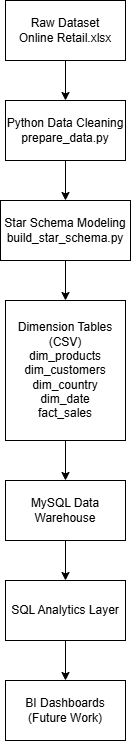

The diagram above was exported from draw.io. Its source (the exported page's mxGraphModel, read from the mxfile embedded in the PNG):
<mxGraphModel dx="1377" dy="798" grid="1" gridSize="10" guides="1" tooltips="1" connect="1" arrows="1" fold="1" page="1" pageScale="1" pageWidth="827" pageHeight="1169" math="0" shadow="0">
  <root>
    <mxCell id="0" />
    <mxCell id="1" parent="0" />
    <mxCell id="CaEXKQcRdC4Kd4RSUVnK-18" edge="1" parent="1" source="CaEXKQcRdC4Kd4RSUVnK-2" style="edgeStyle=orthogonalEdgeStyle;rounded=0;orthogonalLoop=1;jettySize=auto;html=1;exitX=0.5;exitY=1;exitDx=0;exitDy=0;entryX=0.5;entryY=0;entryDx=0;entryDy=0;" target="CaEXKQcRdC4Kd4RSUVnK-4">
      <mxGeometry relative="1" as="geometry" />
    </mxCell>
    <mxCell id="CaEXKQcRdC4Kd4RSUVnK-2" parent="1" style="rounded=0;whiteSpace=wrap;html=1;" value="&lt;div&gt;Raw Dataset&lt;/div&gt;&lt;div&gt;Online Retail.xlsx&lt;/div&gt;" vertex="1">
      <mxGeometry height="60" width="120" x="360" y="40" as="geometry" />
    </mxCell>
    <mxCell id="CaEXKQcRdC4Kd4RSUVnK-23" edge="1" parent="1" source="CaEXKQcRdC4Kd4RSUVnK-3" style="edgeStyle=orthogonalEdgeStyle;rounded=0;orthogonalLoop=1;jettySize=auto;html=1;" target="CaEXKQcRdC4Kd4RSUVnK-7" value="">
      <mxGeometry relative="1" as="geometry" />
    </mxCell>
    <mxCell id="CaEXKQcRdC4Kd4RSUVnK-3" parent="1" style="rounded=0;whiteSpace=wrap;html=1;" value="&lt;div&gt;Dimension Tables (CSV)&lt;/div&gt;&lt;div&gt;dim_products&lt;/div&gt;&lt;div&gt;dim_customers&lt;/div&gt;&lt;div&gt;dim_country&lt;/div&gt;&lt;div&gt;dim_date&lt;/div&gt;&lt;div&gt;fact_sales&lt;/div&gt;" vertex="1">
      <mxGeometry height="140" width="120" x="360" y="340" as="geometry" />
    </mxCell>
    <mxCell id="CaEXKQcRdC4Kd4RSUVnK-19" edge="1" parent="1" source="CaEXKQcRdC4Kd4RSUVnK-4" style="edgeStyle=orthogonalEdgeStyle;rounded=0;orthogonalLoop=1;jettySize=auto;html=1;exitX=0.5;exitY=1;exitDx=0;exitDy=0;entryX=0.5;entryY=0;entryDx=0;entryDy=0;" target="CaEXKQcRdC4Kd4RSUVnK-5">
      <mxGeometry relative="1" as="geometry" />
    </mxCell>
    <mxCell id="CaEXKQcRdC4Kd4RSUVnK-4" parent="1" style="rounded=0;whiteSpace=wrap;html=1;" value="&lt;div&gt;Python Data Cleaning&lt;/div&gt;&lt;div&gt;prepare_data.py&lt;/div&gt;" vertex="1">
      <mxGeometry height="60" width="120" x="360" y="140" as="geometry" />
    </mxCell>
    <mxCell id="CaEXKQcRdC4Kd4RSUVnK-21" edge="1" parent="1" source="CaEXKQcRdC4Kd4RSUVnK-5" style="edgeStyle=orthogonalEdgeStyle;rounded=0;orthogonalLoop=1;jettySize=auto;html=1;exitX=0.5;exitY=1;exitDx=0;exitDy=0;entryX=0.5;entryY=0;entryDx=0;entryDy=0;" target="CaEXKQcRdC4Kd4RSUVnK-3">
      <mxGeometry relative="1" as="geometry" />
    </mxCell>
    <mxCell id="CaEXKQcRdC4Kd4RSUVnK-5" parent="1" style="rounded=0;whiteSpace=wrap;html=1;" value="&lt;div&gt;Star Schema Modeling&lt;/div&gt;&lt;div&gt;build_star_schema.py&lt;/div&gt;" vertex="1">
      <mxGeometry height="60" width="130" x="355" y="240" as="geometry" />
    </mxCell>
    <mxCell id="CaEXKQcRdC4Kd4RSUVnK-6" parent="1" style="rounded=0;whiteSpace=wrap;html=1;" value="BI Dashboards&#10;(Future Work)" vertex="1">
      <mxGeometry height="60" width="120" x="360" y="720" as="geometry" />
    </mxCell>
    <mxCell id="CaEXKQcRdC4Kd4RSUVnK-22" edge="1" parent="1" source="CaEXKQcRdC4Kd4RSUVnK-7" style="edgeStyle=orthogonalEdgeStyle;rounded=0;orthogonalLoop=1;jettySize=auto;html=1;" target="CaEXKQcRdC4Kd4RSUVnK-8" value="">
      <mxGeometry relative="1" as="geometry" />
    </mxCell>
    <mxCell id="CaEXKQcRdC4Kd4RSUVnK-7" parent="1" style="rounded=0;whiteSpace=wrap;html=1;" value="MySQL Data Warehouse" vertex="1">
      <mxGeometry height="60" width="120" x="360" y="520" as="geometry" />
    </mxCell>
    <mxCell id="CaEXKQcRdC4Kd4RSUVnK-24" edge="1" parent="1" source="CaEXKQcRdC4Kd4RSUVnK-8" style="edgeStyle=orthogonalEdgeStyle;rounded=0;orthogonalLoop=1;jettySize=auto;html=1;" target="CaEXKQcRdC4Kd4RSUVnK-6" value="">
      <mxGeometry relative="1" as="geometry" />
    </mxCell>
    <mxCell id="CaEXKQcRdC4Kd4RSUVnK-8" parent="1" style="rounded=0;whiteSpace=wrap;html=1;" value="SQL Analytics Layer" vertex="1">
      <mxGeometry height="60" width="120" x="360" y="620" as="geometry" />
    </mxCell>
  </root>
</mxGraphModel>